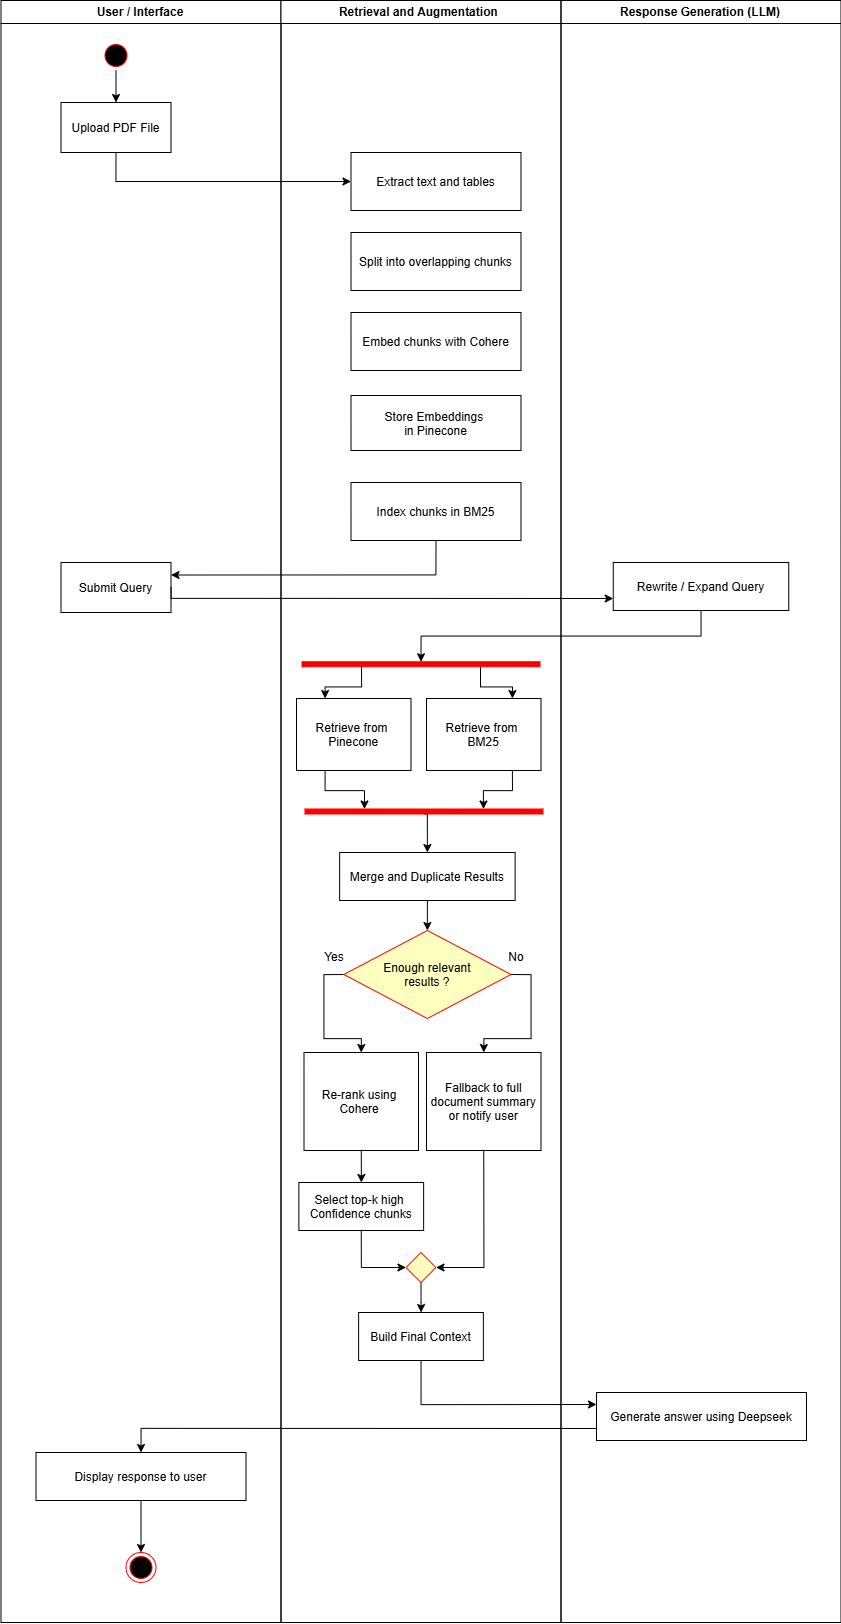

The diagram above was exported from draw.io. Its source (the exported page's mxGraphModel, read from the mxfile embedded in the PNG):
<mxGraphModel dx="3000" dy="1591" grid="1" gridSize="10" guides="1" tooltips="1" connect="1" arrows="1" fold="1" page="1" pageScale="1" pageWidth="1169" pageHeight="826" background="none" math="0" shadow="0">
  <root>
    <mxCell id="0" />
    <mxCell id="1" parent="0" />
    <mxCell id="2" value="User / Interface" style="swimlane;whiteSpace=wrap" parent="1" vertex="1">
      <mxGeometry x="164.5" y="128" width="280" height="1622" as="geometry" />
    </mxCell>
    <mxCell id="1Q0kbhwTSD-5GbR2wcIy-95" style="edgeStyle=orthogonalEdgeStyle;rounded=0;orthogonalLoop=1;jettySize=auto;html=1;exitX=0.5;exitY=1;exitDx=0;exitDy=0;entryX=0.5;entryY=0;entryDx=0;entryDy=0;" edge="1" parent="2" source="5" target="7">
      <mxGeometry relative="1" as="geometry" />
    </mxCell>
    <mxCell id="5" value="" style="ellipse;shape=startState;fillColor=#000000;strokeColor=#ff0000;" parent="2" vertex="1">
      <mxGeometry x="100" y="40" width="30" height="30" as="geometry" />
    </mxCell>
    <mxCell id="7" value="Upload PDF File" style="" parent="2" vertex="1">
      <mxGeometry x="60" y="102" width="110" height="50" as="geometry" />
    </mxCell>
    <mxCell id="1Q0kbhwTSD-5GbR2wcIy-48" value="Submit Query" style="" vertex="1" parent="2">
      <mxGeometry x="60" y="562" width="110" height="50" as="geometry" />
    </mxCell>
    <mxCell id="1Q0kbhwTSD-5GbR2wcIy-99" style="edgeStyle=orthogonalEdgeStyle;rounded=0;orthogonalLoop=1;jettySize=auto;html=1;exitX=0.5;exitY=1;exitDx=0;exitDy=0;entryX=0.5;entryY=0;entryDx=0;entryDy=0;" edge="1" parent="2" source="1Q0kbhwTSD-5GbR2wcIy-92" target="1Q0kbhwTSD-5GbR2wcIy-98">
      <mxGeometry relative="1" as="geometry" />
    </mxCell>
    <mxCell id="1Q0kbhwTSD-5GbR2wcIy-92" value="Display response to user" style="" vertex="1" parent="2">
      <mxGeometry x="35" y="1452" width="210" height="48" as="geometry" />
    </mxCell>
    <mxCell id="1Q0kbhwTSD-5GbR2wcIy-98" value="" style="ellipse;shape=endState;fillColor=#000000;strokeColor=#ff0000" vertex="1" parent="2">
      <mxGeometry x="125" y="1552" width="30" height="30" as="geometry" />
    </mxCell>
    <mxCell id="3" value="Retrieval and Augmentation " style="swimlane;whiteSpace=wrap" parent="1" vertex="1">
      <mxGeometry x="444.5" y="128" width="280" height="1622" as="geometry" />
    </mxCell>
    <mxCell id="1Q0kbhwTSD-5GbR2wcIy-64" style="edgeStyle=orthogonalEdgeStyle;rounded=0;orthogonalLoop=1;jettySize=auto;html=1;exitX=1;exitY=0.75;exitDx=0;exitDy=0;entryX=0.25;entryY=0;entryDx=0;entryDy=0;" edge="1" parent="3" source="34" target="1Q0kbhwTSD-5GbR2wcIy-56">
      <mxGeometry relative="1" as="geometry" />
    </mxCell>
    <mxCell id="1Q0kbhwTSD-5GbR2wcIy-65" style="edgeStyle=orthogonalEdgeStyle;rounded=0;orthogonalLoop=1;jettySize=auto;html=1;exitX=1;exitY=0.25;exitDx=0;exitDy=0;entryX=0.75;entryY=0;entryDx=0;entryDy=0;" edge="1" parent="3" source="34" target="1Q0kbhwTSD-5GbR2wcIy-57">
      <mxGeometry relative="1" as="geometry" />
    </mxCell>
    <mxCell id="34" value="" style="whiteSpace=wrap;strokeColor=#FF0000;fillColor=#FF0000;rotation=90;" parent="3" vertex="1">
      <mxGeometry x="137.5" y="544.75" width="5" height="238" as="geometry" />
    </mxCell>
    <mxCell id="10" value="Extract text and tables" style="" parent="3" vertex="1">
      <mxGeometry x="70" y="152" width="170" height="58" as="geometry" />
    </mxCell>
    <mxCell id="1Q0kbhwTSD-5GbR2wcIy-43" value="Split into overlapping chunks" style="" vertex="1" parent="3">
      <mxGeometry x="70" y="232" width="170" height="58" as="geometry" />
    </mxCell>
    <mxCell id="1Q0kbhwTSD-5GbR2wcIy-44" value="Embed chunks with Cohere" style="" vertex="1" parent="3">
      <mxGeometry x="70" y="312" width="170" height="58" as="geometry" />
    </mxCell>
    <mxCell id="1Q0kbhwTSD-5GbR2wcIy-45" value="Store Embeddings &#10;in Pinecone" style="" vertex="1" parent="3">
      <mxGeometry x="70" y="395" width="170" height="55" as="geometry" />
    </mxCell>
    <mxCell id="1Q0kbhwTSD-5GbR2wcIy-47" value="Index chunks in BM25" style="" vertex="1" parent="3">
      <mxGeometry x="70" y="482" width="170" height="58" as="geometry" />
    </mxCell>
    <mxCell id="1Q0kbhwTSD-5GbR2wcIy-62" style="edgeStyle=orthogonalEdgeStyle;rounded=0;orthogonalLoop=1;jettySize=auto;html=1;exitX=0.25;exitY=1;exitDx=0;exitDy=0;entryX=0;entryY=0.75;entryDx=0;entryDy=0;" edge="1" parent="3" source="1Q0kbhwTSD-5GbR2wcIy-56" target="1Q0kbhwTSD-5GbR2wcIy-60">
      <mxGeometry relative="1" as="geometry" />
    </mxCell>
    <mxCell id="1Q0kbhwTSD-5GbR2wcIy-56" value="Retrieve from &#10;Pinecone" style="" vertex="1" parent="3">
      <mxGeometry x="15.5" y="698" width="114.5" height="72" as="geometry" />
    </mxCell>
    <mxCell id="1Q0kbhwTSD-5GbR2wcIy-63" style="edgeStyle=orthogonalEdgeStyle;rounded=0;orthogonalLoop=1;jettySize=auto;html=1;exitX=0.75;exitY=1;exitDx=0;exitDy=0;entryX=0;entryY=0.25;entryDx=0;entryDy=0;" edge="1" parent="3" source="1Q0kbhwTSD-5GbR2wcIy-57" target="1Q0kbhwTSD-5GbR2wcIy-60">
      <mxGeometry relative="1" as="geometry" />
    </mxCell>
    <mxCell id="1Q0kbhwTSD-5GbR2wcIy-57" value="Retrieve from &#10;BM25" style="" vertex="1" parent="3">
      <mxGeometry x="145.5" y="698" width="114.5" height="72" as="geometry" />
    </mxCell>
    <mxCell id="1Q0kbhwTSD-5GbR2wcIy-69" style="edgeStyle=orthogonalEdgeStyle;rounded=0;orthogonalLoop=1;jettySize=auto;html=1;exitX=1;exitY=0.5;exitDx=0;exitDy=0;entryX=0.5;entryY=0;entryDx=0;entryDy=0;" edge="1" parent="3" source="1Q0kbhwTSD-5GbR2wcIy-60" target="1Q0kbhwTSD-5GbR2wcIy-66">
      <mxGeometry relative="1" as="geometry" />
    </mxCell>
    <mxCell id="1Q0kbhwTSD-5GbR2wcIy-60" value="" style="whiteSpace=wrap;strokeColor=#FF0000;fillColor=#FF0000;rotation=90;" vertex="1" parent="3">
      <mxGeometry x="140.5" y="692" width="5" height="238" as="geometry" />
    </mxCell>
    <mxCell id="1Q0kbhwTSD-5GbR2wcIy-70" style="edgeStyle=orthogonalEdgeStyle;rounded=0;orthogonalLoop=1;jettySize=auto;html=1;exitX=0.5;exitY=1;exitDx=0;exitDy=0;entryX=0.5;entryY=0;entryDx=0;entryDy=0;" edge="1" parent="3" source="1Q0kbhwTSD-5GbR2wcIy-66" target="1Q0kbhwTSD-5GbR2wcIy-67">
      <mxGeometry relative="1" as="geometry" />
    </mxCell>
    <mxCell id="1Q0kbhwTSD-5GbR2wcIy-66" value="Merge and Duplicate Results" style="" vertex="1" parent="3">
      <mxGeometry x="58.63" y="852" width="175.5" height="48" as="geometry" />
    </mxCell>
    <mxCell id="1Q0kbhwTSD-5GbR2wcIy-76" style="edgeStyle=orthogonalEdgeStyle;rounded=0;orthogonalLoop=1;jettySize=auto;html=1;exitX=0;exitY=0.5;exitDx=0;exitDy=0;entryX=0.5;entryY=0;entryDx=0;entryDy=0;" edge="1" parent="3" source="1Q0kbhwTSD-5GbR2wcIy-67" target="1Q0kbhwTSD-5GbR2wcIy-71">
      <mxGeometry relative="1" as="geometry" />
    </mxCell>
    <mxCell id="1Q0kbhwTSD-5GbR2wcIy-77" style="edgeStyle=orthogonalEdgeStyle;rounded=0;orthogonalLoop=1;jettySize=auto;html=1;exitX=1;exitY=0.5;exitDx=0;exitDy=0;entryX=0.5;entryY=0;entryDx=0;entryDy=0;" edge="1" parent="3" source="1Q0kbhwTSD-5GbR2wcIy-67" target="1Q0kbhwTSD-5GbR2wcIy-72">
      <mxGeometry relative="1" as="geometry" />
    </mxCell>
    <mxCell id="1Q0kbhwTSD-5GbR2wcIy-67" value=" Enough relevant &#10;results ?" style="rhombus;fillColor=#ffffc0;strokeColor=#ff0000;" vertex="1" parent="3">
      <mxGeometry x="62.75" y="930" width="167.25" height="88" as="geometry" />
    </mxCell>
    <mxCell id="1Q0kbhwTSD-5GbR2wcIy-79" style="edgeStyle=orthogonalEdgeStyle;rounded=0;orthogonalLoop=1;jettySize=auto;html=1;exitX=0.5;exitY=1;exitDx=0;exitDy=0;" edge="1" parent="3" source="1Q0kbhwTSD-5GbR2wcIy-71" target="1Q0kbhwTSD-5GbR2wcIy-82">
      <mxGeometry relative="1" as="geometry">
        <mxPoint x="75.5" y="1172" as="targetPoint" />
      </mxGeometry>
    </mxCell>
    <mxCell id="1Q0kbhwTSD-5GbR2wcIy-71" value="Re-rank using &#10;Cohere " style="" vertex="1" parent="3">
      <mxGeometry x="23" y="1052" width="114.5" height="98" as="geometry" />
    </mxCell>
    <mxCell id="1Q0kbhwTSD-5GbR2wcIy-85" style="edgeStyle=orthogonalEdgeStyle;rounded=0;orthogonalLoop=1;jettySize=auto;html=1;exitX=0.5;exitY=1;exitDx=0;exitDy=0;entryX=1;entryY=0.5;entryDx=0;entryDy=0;" edge="1" parent="3" source="1Q0kbhwTSD-5GbR2wcIy-72" target="1Q0kbhwTSD-5GbR2wcIy-83">
      <mxGeometry relative="1" as="geometry" />
    </mxCell>
    <mxCell id="1Q0kbhwTSD-5GbR2wcIy-72" value="Fallback to full&#10;document summary&#10;or notify user" style="" vertex="1" parent="3">
      <mxGeometry x="145.5" y="1052" width="114.5" height="98" as="geometry" />
    </mxCell>
    <mxCell id="1Q0kbhwTSD-5GbR2wcIy-80" value="Yes" style="text;html=1;align=center;verticalAlign=middle;whiteSpace=wrap;rounded=0;" vertex="1" parent="3">
      <mxGeometry x="23" y="942" width="60" height="30" as="geometry" />
    </mxCell>
    <mxCell id="1Q0kbhwTSD-5GbR2wcIy-81" value="No" style="text;html=1;align=center;verticalAlign=middle;whiteSpace=wrap;rounded=0;" vertex="1" parent="3">
      <mxGeometry x="205.5" y="942" width="60" height="30" as="geometry" />
    </mxCell>
    <mxCell id="1Q0kbhwTSD-5GbR2wcIy-84" style="edgeStyle=orthogonalEdgeStyle;rounded=0;orthogonalLoop=1;jettySize=auto;html=1;exitX=0.5;exitY=1;exitDx=0;exitDy=0;entryX=0;entryY=0.5;entryDx=0;entryDy=0;" edge="1" parent="3" source="1Q0kbhwTSD-5GbR2wcIy-82" target="1Q0kbhwTSD-5GbR2wcIy-83">
      <mxGeometry relative="1" as="geometry" />
    </mxCell>
    <mxCell id="1Q0kbhwTSD-5GbR2wcIy-82" value="Select top-k high &#10;Confidence chunks" style="" vertex="1" parent="3">
      <mxGeometry x="17.88" y="1182" width="124.75" height="48" as="geometry" />
    </mxCell>
    <mxCell id="1Q0kbhwTSD-5GbR2wcIy-88" style="edgeStyle=orthogonalEdgeStyle;rounded=0;orthogonalLoop=1;jettySize=auto;html=1;exitX=0.5;exitY=1;exitDx=0;exitDy=0;" edge="1" parent="3" source="1Q0kbhwTSD-5GbR2wcIy-83" target="1Q0kbhwTSD-5GbR2wcIy-87">
      <mxGeometry relative="1" as="geometry" />
    </mxCell>
    <mxCell id="1Q0kbhwTSD-5GbR2wcIy-83" value="" style="rhombus;fillColor=#ffffc0;strokeColor=#ff0000;" vertex="1" parent="3">
      <mxGeometry x="125" y="1252" width="30" height="30" as="geometry" />
    </mxCell>
    <mxCell id="1Q0kbhwTSD-5GbR2wcIy-87" value="Build Final Context" style="" vertex="1" parent="3">
      <mxGeometry x="77.63" y="1312" width="124.75" height="48" as="geometry" />
    </mxCell>
    <mxCell id="4" value="Response Generation (LLM)" style="swimlane;whiteSpace=wrap;fillColor=none;" parent="1" vertex="1">
      <mxGeometry x="724.5" y="128" width="280" height="1622" as="geometry" />
    </mxCell>
    <mxCell id="1Q0kbhwTSD-5GbR2wcIy-52" value="Rewrite / Expand Query" style="" vertex="1" parent="4">
      <mxGeometry x="52.25" y="562" width="175.5" height="48" as="geometry" />
    </mxCell>
    <mxCell id="1Q0kbhwTSD-5GbR2wcIy-89" value="Generate answer using Deepseek" style="" vertex="1" parent="4">
      <mxGeometry x="35.5" y="1392" width="210" height="48" as="geometry" />
    </mxCell>
    <mxCell id="1Q0kbhwTSD-5GbR2wcIy-50" style="edgeStyle=orthogonalEdgeStyle;rounded=0;orthogonalLoop=1;jettySize=auto;html=1;exitX=0.5;exitY=1;exitDx=0;exitDy=0;entryX=1;entryY=0.25;entryDx=0;entryDy=0;" edge="1" parent="1" source="1Q0kbhwTSD-5GbR2wcIy-47" target="1Q0kbhwTSD-5GbR2wcIy-48">
      <mxGeometry relative="1" as="geometry" />
    </mxCell>
    <mxCell id="1Q0kbhwTSD-5GbR2wcIy-53" style="edgeStyle=orthogonalEdgeStyle;rounded=0;orthogonalLoop=1;jettySize=auto;html=1;exitX=1;exitY=0.5;exitDx=0;exitDy=0;entryX=0;entryY=0.75;entryDx=0;entryDy=0;" edge="1" parent="1" source="1Q0kbhwTSD-5GbR2wcIy-48" target="1Q0kbhwTSD-5GbR2wcIy-52">
      <mxGeometry relative="1" as="geometry">
        <Array as="points">
          <mxPoint x="335" y="726" />
        </Array>
      </mxGeometry>
    </mxCell>
    <mxCell id="1Q0kbhwTSD-5GbR2wcIy-54" style="edgeStyle=orthogonalEdgeStyle;rounded=0;orthogonalLoop=1;jettySize=auto;html=1;exitX=0.5;exitY=1;exitDx=0;exitDy=0;entryX=0;entryY=0.5;entryDx=0;entryDy=0;" edge="1" parent="1" source="1Q0kbhwTSD-5GbR2wcIy-52" target="34">
      <mxGeometry relative="1" as="geometry" />
    </mxCell>
    <mxCell id="1Q0kbhwTSD-5GbR2wcIy-90" style="edgeStyle=orthogonalEdgeStyle;rounded=0;orthogonalLoop=1;jettySize=auto;html=1;entryX=0;entryY=0.25;entryDx=0;entryDy=0;exitX=0.5;exitY=1;exitDx=0;exitDy=0;" edge="1" parent="1" source="1Q0kbhwTSD-5GbR2wcIy-87" target="1Q0kbhwTSD-5GbR2wcIy-89">
      <mxGeometry relative="1" as="geometry" />
    </mxCell>
    <mxCell id="1Q0kbhwTSD-5GbR2wcIy-93" style="edgeStyle=orthogonalEdgeStyle;rounded=0;orthogonalLoop=1;jettySize=auto;html=1;exitX=0;exitY=0.75;exitDx=0;exitDy=0;entryX=0.5;entryY=0;entryDx=0;entryDy=0;" edge="1" parent="1" source="1Q0kbhwTSD-5GbR2wcIy-89" target="1Q0kbhwTSD-5GbR2wcIy-92">
      <mxGeometry relative="1" as="geometry" />
    </mxCell>
    <mxCell id="1Q0kbhwTSD-5GbR2wcIy-96" style="edgeStyle=orthogonalEdgeStyle;rounded=0;orthogonalLoop=1;jettySize=auto;html=1;exitX=0.5;exitY=1;exitDx=0;exitDy=0;entryX=0;entryY=0.5;entryDx=0;entryDy=0;" edge="1" parent="1" source="7" target="10">
      <mxGeometry relative="1" as="geometry" />
    </mxCell>
  </root>
</mxGraphModel>